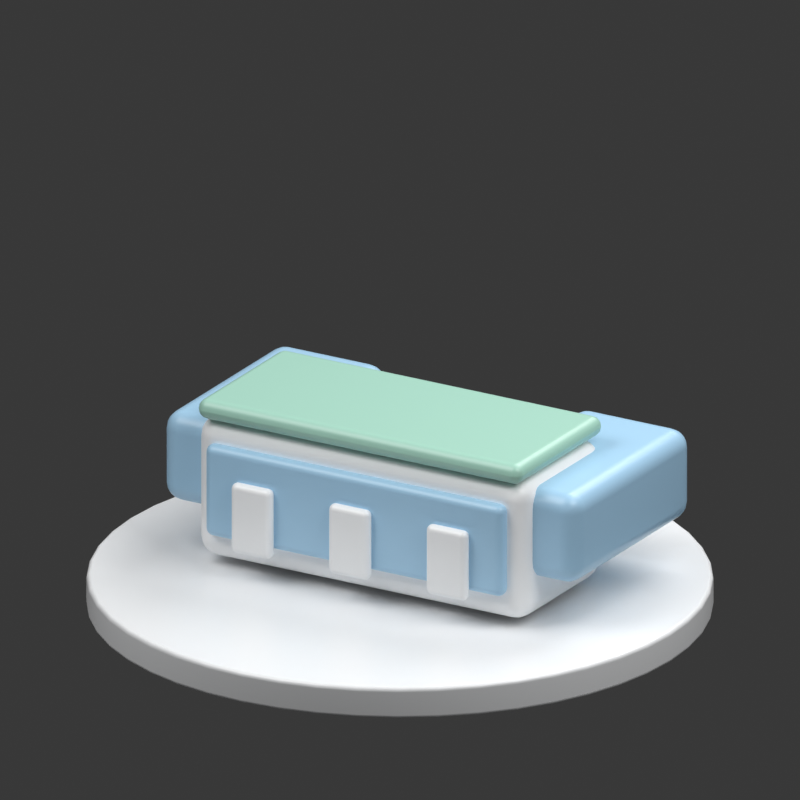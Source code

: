 # Source: terminal-t2.blend  (saved by Blender 5.2.44; exported with 4.5.12 LTS)
import bpy
from mathutils import Matrix  # noqa: F401  (used for matrix-valued properties, if any)

bpy.ops.wm.read_factory_settings(use_empty=True)
scene = bpy.context.scene
scene.name = 'Scene'

# ---- collections
col_collection = bpy.data.collections.new('Collection'); scene.collection.children.link(col_collection)

# ---- materials (node trees are filled in below, after node groups)
mat_departure_paper_001 = bpy.data.materials.new('departure paper.001')
mat_departure_sky_001 = bpy.data.materials.new('departure sky.001')
mat_departure_mint_001 = bpy.data.materials.new('departure mint.001')

# ---- material node trees
mat_departure_paper_001.use_nodes = True; mat_departure_paper_001.node_tree.nodes.clear()
_N = mat_departure_paper_001.node_tree.nodes; _L = mat_departure_paper_001.node_tree.links
n0 = _N.new('ShaderNodeBsdfPrincipled'); n0.name = 'Principled BSDF'; n0.location = (-200, 100)
n0.inputs[0].default_value = (0.9774, 0.9887, 1.0, 1.0)
n0.inputs[2].default_value = 0.32
n0.inputs[10].default_value = 0.005
n1 = _N.new('ShaderNodeOutputMaterial'); n1.name = 'Material Output'; n1.location = (200, 100)
_L.new(n0.outputs[0], n1.inputs[0])
n1.is_active_output = True
mat_departure_sky_001.use_nodes = True; mat_departure_sky_001.node_tree.nodes.clear()
_N = mat_departure_sky_001.node_tree.nodes; _L = mat_departure_sky_001.node_tree.links
n0 = _N.new('ShaderNodeBsdfPrincipled'); n0.name = 'Principled BSDF'; n0.location = (-200, 100)
n0.inputs[0].default_value = (0.4064, 0.6559, 0.8689, 1.0)
n0.inputs[2].default_value = 0.32
n0.inputs[10].default_value = 0.005
n1 = _N.new('ShaderNodeOutputMaterial'); n1.name = 'Material Output'; n1.location = (200, 100)
_L.new(n0.outputs[0], n1.inputs[0])
n1.is_active_output = True
mat_departure_mint_001.use_nodes = True; mat_departure_mint_001.node_tree.nodes.clear()
_N = mat_departure_mint_001.node_tree.nodes; _L = mat_departure_mint_001.node_tree.links
n0 = _N.new('ShaderNodeBsdfPrincipled'); n0.name = 'Principled BSDF'; n0.location = (-200, 100)
n0.inputs[0].default_value = (0.3931, 0.6739, 0.5542, 1.0)
n0.inputs[2].default_value = 0.32
n0.inputs[10].default_value = 0.005
n1 = _N.new('ShaderNodeOutputMaterial'); n1.name = 'Material Output'; n1.location = (200, 100)
_L.new(n0.outputs[0], n1.inputs[0])
n1.is_active_output = True

# ---- world
world_world = bpy.data.worlds.new('World'); scene.world = world_world
world_world.use_nodes = True; world_world.node_tree.nodes.clear()
_N = world_world.node_tree.nodes; _L = world_world.node_tree.links
n0 = _N.new('ShaderNodeOutputWorld'); n0.name = 'World Output'; n0.location = (200, 100)
n1 = _N.new('ShaderNodeBackground'); n1.name = 'Background'; n1.location = (-200, 100)
n1.inputs[0].default_value = (0.05088, 0.05088, 0.05088, 1.0)
_L.new(n1.outputs[0], n0.inputs[0])
n0.is_active_output = True
world_world.color = (0.35, 0.35, 0.35)
world_world.sun_shadow_jitter_overblur = 0.0

# ---- cameras
cam_camera_002 = bpy.data.cameras.new('Camera.002')
cam_camera_002.type = 'ORTHO'
cam_camera_002.ortho_scale = 3.75

# ---- lights
light_area_003 = bpy.data.lights.new('Area.003', 'AREA')
light_area_003.energy = 450.0
light_area_003.size = 5.0
light_area_003.size_y = 1.0
light_area_004 = bpy.data.lights.new('Area.004', 'AREA')
light_area_004.energy = 250.0
light_area_004.size = 4.0
light_area_004.size_y = 1.0
light_area_005 = bpy.data.lights.new('Area.005', 'AREA')
light_area_005.energy = 350.0
light_area_005.size = 4.0
light_area_005.size_y = 1.0

# ---- meshes
me_cylinder_001 = bpy.data.meshes.new('Cylinder.001')
me_cylinder_001.from_pydata([(0.0, 1.47, -0.08), (0.0, 1.47, 0.08), (0.1919, 1.457, -0.08), (0.1919, 1.457, 0.08), (0.3805, 1.42, -0.08), (0.3805, 1.42, 0.08), (0.5625, 1.358, -0.08), (0.5625, 1.358, 0.08), (0.735, 1.273, -0.08), (0.735, 1.273, 0.08), (0.8949, 1.166, -0.08), (0.8949, 1.166, 0.08), (1.039, 1.039, -0.08), (1.039, 1.039, 0.08), (1.166, 0.8949, -0.08), (1.166, 0.8949, 0.08), (1.273, 0.735, -0.08), (1.273, 0.735, 0.08), (1.358, 0.5625, -0.08), (1.358, 0.5625, 0.08), (1.42, 0.3805, -0.08), (1.42, 0.3805, 0.08), (1.457, 0.1919, -0.08), (1.457, 0.1919, 0.08), (1.47, 0.0, -0.08), (1.47, 0.0, 0.08), (1.457, -0.1919, -0.08), (1.457, -0.1919, 0.08), (1.42, -0.3805, -0.08), (1.42, -0.3805, 0.08), (1.358, -0.5625, -0.08), (1.358, -0.5625, 0.08), (1.273, -0.735, -0.08), (1.273, -0.735, 0.08), (1.166, -0.8949, -0.08), (1.166, -0.8949, 0.08), (1.039, -1.039, -0.08), (1.039, -1.039, 0.08), (0.8949, -1.166, -0.08), (0.8949, -1.166, 0.08), (0.735, -1.273, -0.08), (0.735, -1.273, 0.08), (0.5625, -1.358, -0.08), (0.5625, -1.358, 0.08), (0.3805, -1.42, -0.08), (0.3805, -1.42, 0.08), (0.1919, -1.457, -0.08), (0.1919, -1.457, 0.08), (0.0, -1.47, -0.08), (0.0, -1.47, 0.08), (-0.1919, -1.457, -0.08), (-0.1919, -1.457, 0.08), (-0.3805, -1.42, -0.08), (-0.3805, -1.42, 0.08), (-0.5625, -1.358, -0.08), (-0.5625, -1.358, 0.08), (-0.735, -1.273, -0.08), (-0.735, -1.273, 0.08), (-0.8949, -1.166, -0.08), (-0.8949, -1.166, 0.08), (-1.039, -1.039, -0.08), (-1.039, -1.039, 0.08), (-1.166, -0.8949, -0.08), (-1.166, -0.8949, 0.08), (-1.273, -0.735, -0.08), (-1.273, -0.735, 0.08), (-1.358, -0.5625, -0.08), (-1.358, -0.5625, 0.08), (-1.42, -0.3805, -0.08), (-1.42, -0.3805, 0.08), (-1.457, -0.1919, -0.08), (-1.457, -0.1919, 0.08), (-1.47, 0.0, -0.08), (-1.47, 0.0, 0.08), (-1.457, 0.1919, -0.08), (-1.457, 0.1919, 0.08), (-1.42, 0.3805, -0.08), (-1.42, 0.3805, 0.08), (-1.358, 0.5625, -0.08), (-1.358, 0.5625, 0.08), (-1.273, 0.735, -0.08), (-1.273, 0.735, 0.08), (-1.166, 0.8949, -0.08), (-1.166, 0.8949, 0.08), (-1.039, 1.039, -0.08), (-1.039, 1.039, 0.08), (-0.8949, 1.166, -0.08), (-0.8949, 1.166, 0.08), (-0.735, 1.273, -0.08), (-0.735, 1.273, 0.08), (-0.5625, 1.358, -0.08), (-0.5625, 1.358, 0.08), (-0.3805, 1.42, -0.08), (-0.3805, 1.42, 0.08), (-0.1919, 1.457, -0.08), (-0.1919, 1.457, 0.08)], [], [(0, 1, 3, 2), (2, 3, 5, 4), (4, 5, 7, 6), (6, 7, 9, 8), (8, 9, 11, 10), (10, 11, 13, 12), (12, 13, 15, 14), (14, 15, 17, 16), (16, 17, 19, 18), (18, 19, 21, 20), (20, 21, 23, 22), (22, 23, 25, 24), (24, 25, 27, 26), (26, 27, 29, 28), (28, 29, 31, 30), (30, 31, 33, 32), (32, 33, 35, 34), (34, 35, 37, 36), (36, 37, 39, 38), (38, 39, 41, 40), (40, 41, 43, 42), (42, 43, 45, 44), (44, 45, 47, 46), (46, 47, 49, 48), (48, 49, 51, 50), (50, 51, 53, 52), (52, 53, 55, 54), (54, 55, 57, 56), (56, 57, 59, 58), (58, 59, 61, 60), (60, 61, 63, 62), (62, 63, 65, 64), (64, 65, 67, 66), (66, 67, 69, 68), (68, 69, 71, 70), (70, 71, 73, 72), (72, 73, 75, 74), (74, 75, 77, 76), (76, 77, 79, 78), (78, 79, 81, 80), (80, 81, 83, 82), (82, 83, 85, 84), (84, 85, 87, 86), (86, 87, 89, 88), (88, 89, 91, 90), (90, 91, 93, 92), (3, 1, 95, 93, 91, 89, 87, 85, 83, 81, 79, 77, 75, 73, 71, 69, 67, 65, 63, 61, 59, 57, 55, 53, 51, 49, 47, 45, 43, 41, 39, 37, 35, 33, 31, 29, 27, 25, 23, 21, 19, 17, 15, 13, 11, 9, 7, 5), (92, 93, 95, 94), (94, 95, 1, 0), (0, 2, 4, 6, 8, 10, 12, 14, 16, 18, 20, 22, 24, 26, 28, 30, 32, 34, 36, 38, 40, 42, 44, 46, 48, 50, 52, 54, 56, 58, 60, 62, 64, 66, 68, 70, 72, 74, 76, 78, 80, 82, 84, 86, 88, 90, 92, 94)])
me_cylinder_001.polygons.foreach_set('use_smooth', [True] * 50)
_uv = me_cylinder_001.uv_layers.new(name='UVMap')
_uv.uv.foreach_set('vector', [1.0, 0.5, 1.0, 1.0, 0.9792, 1.0, 0.9792, 0.5, 0.9792, 0.5, 0.9792, 1.0, 0.9583, 1.0, 0.9583, 0.5, 0.9583, 0.5, 0.9583, 1.0, 0.9375, 1.0, 0.9375, 0.5, 0.9375, 0.5, 0.9375, 1.0, 0.9167, 1.0, 0.9167, 0.5, 0.9167, 0.5, 0.9167, 1.0, 0.8958, 1.0, 0.8958, 0.5, 0.8958, 0.5, 0.8958, 1.0, 0.875, 1.0, 0.875, 0.5, 0.875, 0.5, 0.875, 1.0, 0.8542, 1.0, 0.8542, 0.5, 0.8542, 0.5, 0.8542, 1.0, 0.8333, 1.0, 0.8333, 0.5, 0.8333, 0.5, 0.8333, 1.0, 0.8125, 1.0, 0.8125, 0.5, 0.8125, 0.5, 0.8125, 1.0, 0.7917, 1.0, 0.7917, 0.5, 0.7917, 0.5, 0.7917, 1.0, 0.7708, 1.0, 0.7708, 0.5, 0.7708, 0.5, 0.7708, 1.0, 0.75, 1.0, 0.75, 0.5, 0.75, 0.5, 0.75, 1.0, 0.7292, 1.0, 0.7292, 0.5, 0.7292, 0.5, 0.7292, 1.0, 0.7083, 1.0, 0.7083, 0.5, 0.7083, 0.5, 0.7083, 1.0, 0.6875, 1.0, 0.6875, 0.5, 0.6875, 0.5, 0.6875, 1.0, 0.6667, 1.0, 0.6667, 0.5, 0.6667, 0.5, 0.6667, 1.0, 0.6458, 1.0, 0.6458, 0.5, 0.6458, 0.5, 0.6458, 1.0, 0.625, 1.0, 0.625, 0.5, 0.625, 0.5, 0.625, 1.0, 0.6042, 1.0, 0.6042, 0.5, 0.6042, 0.5, 0.6042, 1.0, 0.5833, 1.0, 0.5833, 0.5, 0.5833, 0.5, 0.5833, 1.0, 0.5625, 1.0, 0.5625, 0.5, 0.5625, 0.5, 0.5625, 1.0, 0.5417, 1.0, 0.5417, 0.5, 0.5417, 0.5, 0.5417, 1.0, 0.5208, 1.0, 0.5208, 0.5, 0.5208, 0.5, 0.5208, 1.0, 0.5, 1.0, 0.5, 0.5, 0.5, 0.5, 0.5, 1.0, 0.4792, 1.0, 0.4792, 0.5, 0.4792, 0.5, 0.4792, 1.0, 0.4583, 1.0, 0.4583, 0.5, 0.4583, 0.5, 0.4583, 1.0, 0.4375, 1.0, 0.4375, 0.5, 0.4375, 0.5, 0.4375, 1.0, 0.4167, 1.0, 0.4167, 0.5, 0.4167, 0.5, 0.4167, 1.0, 0.3958, 1.0, 0.3958, 0.5, 0.3958, 0.5, 0.3958, 1.0, 0.375, 1.0, 0.375, 0.5, 0.375, 0.5, 0.375, 1.0, 0.3542, 1.0, 0.3542, 0.5, 0.3542, 0.5, 0.3542, 1.0, 0.3333, 1.0, 0.3333, 0.5, 0.3333, 0.5, 0.3333, 1.0, 0.3125, 1.0, 0.3125, 0.5, 0.3125, 0.5, 0.3125, 1.0, 0.2917, 1.0, 0.2917, 0.5, 0.2917, 0.5, 0.2917, 1.0, 0.2708, 1.0, 0.2708, 0.5, 0.2708, 0.5, 0.2708, 1.0, 0.25, 1.0, 0.25, 0.5, 0.25, 0.5, 0.25, 1.0, 0.2292, 1.0, 0.2292, 0.5, 0.2292, 0.5, 0.2292, 1.0, 0.2083, 1.0, 0.2083, 0.5, 0.2083, 0.5, 0.2083, 1.0, 0.1875, 1.0, 0.1875, 0.5, 0.1875, 0.5, 0.1875, 1.0, 0.1667, 1.0, 0.1667, 0.5, 0.1667, 0.5, 0.1667, 1.0, 0.1458, 1.0, 0.1458, 0.5, 0.1458, 0.5, 0.1458, 1.0, 0.125, 1.0, 0.125, 0.5, 0.125, 0.5, 0.125, 1.0, 0.1042, 1.0, 0.1042, 0.5, 0.1042, 0.5, 0.1042, 1.0, 0.08333, 1.0, 0.08333, 0.5, 0.08333, 0.5, 0.08333, 1.0, 0.0625, 1.0, 0.0625, 0.5, 0.0625, 0.5, 0.0625, 1.0, 0.04167, 1.0, 0.04167, 0.5, 0.2813, 0.4879, 0.25, 0.49, 0.2187, 0.4879, 0.1879, 0.4818, 0.1582, 0.4717, 0.13, 0.4578, 0.1039, 0.4404, 0.08029, 0.4197, 0.0596, 0.3961, 0.04215, 0.37, 0.02827, 0.3418, 0.01818, 0.3121, 0.01205, 0.2813, 0.01, 0.25, 0.01205, 0.2187, 0.01818, 0.1879, 0.02827, 0.1582, 0.04215, 0.13, 0.0596, 0.1039, 0.08029, 0.08029, 0.1039, 0.0596, 0.13, 0.04215, 0.1582, 0.02827, 0.1879, 0.01818, 0.2187, 0.01205, 0.25, 0.01, 0.2813, 0.01205, 0.3121, 0.01818, 0.3418, 0.02827, 0.37, 0.04215, 0.3961, 0.0596, 0.4197, 0.08029, 0.4404, 0.1039, 0.4578, 0.13, 0.4717, 0.1582, 0.4818, 0.1879, 0.4879, 0.2187, 0.49, 0.25, 0.4879, 0.2813, 0.4818, 0.3121, 0.4717, 0.3418, 0.4578, 0.37, 0.4404, 0.3961, 0.4197, 0.4197, 0.3961, 0.4404, 0.37, 0.4578, 0.3418, 0.4717, 0.3121, 0.4818, 0.04167, 0.5, 0.04167, 1.0, 0.02083, 1.0, 0.02083, 0.5, 0.02083, 0.5, 0.02083, 1.0, 3.763e-07, 1.0, 3.763e-07, 0.5, 0.75, 0.49, 0.7813, 0.4879, 0.8121, 0.4818, 0.8418, 0.4717, 0.87, 0.4578, 0.8961, 0.4404, 0.9197, 0.4197, 0.9404, 0.3961, 0.9578, 0.37, 0.9717, 0.3418, 0.9818, 0.3121, 0.9879, 0.2813, 0.99, 0.25, 0.9879, 0.2187, 0.9818, 0.1879, 0.9717, 0.1582, 0.9578, 0.13, 0.9404, 0.1039, 0.9197, 0.08029, 0.8961, 0.0596, 0.87, 0.04215, 0.8418, 0.02827, 0.8121, 0.01818, 0.7813, 0.01205, 0.75, 0.01, 0.7187, 0.01205, 0.6879, 0.01818, 0.6582, 0.02827, 0.63, 0.04215, 0.6039, 0.0596, 0.5803, 0.08029, 0.5596, 0.1039, 0.5422, 0.13, 0.5283, 0.1582, 0.5182, 0.1879, 0.5121, 0.2187, 0.51, 0.25, 0.5121, 0.2813, 0.5182, 0.3121, 0.5283, 0.3418, 0.5422, 0.37, 0.5596, 0.3961, 0.5803, 0.4197, 0.6039, 0.4404, 0.63, 0.4578, 0.6582, 0.4717, 0.6879, 0.4818, 0.7187, 0.4879])
me_cylinder_001.materials.append(mat_departure_paper_001)
me_cylinder_001.update()
me_cube_009 = bpy.data.meshes.new('Cube.009')
me_cube_009.from_pydata([(-0.9, -0.38, -0.35), (-0.9, -0.38, 0.35), (-0.9, 0.38, -0.35), (-0.9, 0.38, 0.35), (0.9, -0.38, -0.35), (0.9, -0.38, 0.35), (0.9, 0.38, -0.35), (0.9, 0.38, 0.35)], [], [(0, 1, 3, 2), (2, 3, 7, 6), (6, 7, 5, 4), (4, 5, 1, 0), (2, 6, 4, 0), (7, 3, 1, 5)])
_uv = me_cube_009.uv_layers.new(name='UVMap')
_uv.uv.foreach_set('vector', [0.375, 0.0, 0.625, 0.0, 0.625, 0.25, 0.375, 0.25, 0.375, 0.25, 0.625, 0.25, 0.625, 0.5, 0.375, 0.5, 0.375, 0.5, 0.625, 0.5, 0.625, 0.75, 0.375, 0.75, 0.375, 0.75, 0.625, 0.75, 0.625, 1.0, 0.375, 1.0, 0.125, 0.5, 0.375, 0.5, 0.375, 0.75, 0.125, 0.75, 0.625, 0.5, 0.875, 0.5, 0.875, 0.75, 0.625, 0.75])
me_cube_009.materials.append(mat_departure_paper_001)
me_cube_009.update()
me_cube_010 = bpy.data.meshes.new('Cube.010')
me_cube_010.from_pydata([(-0.81, -0.04, -0.23), (-0.81, -0.04, 0.23), (-0.81, 0.04, -0.23), (-0.81, 0.04, 0.23), (0.81, -0.04, -0.23), (0.81, -0.04, 0.23), (0.81, 0.04, -0.23), (0.81, 0.04, 0.23)], [], [(0, 1, 3, 2), (2, 3, 7, 6), (6, 7, 5, 4), (4, 5, 1, 0), (2, 6, 4, 0), (7, 3, 1, 5)])
_uv = me_cube_010.uv_layers.new(name='UVMap')
_uv.uv.foreach_set('vector', [0.375, 0.0, 0.625, 0.0, 0.625, 0.25, 0.375, 0.25, 0.375, 0.25, 0.625, 0.25, 0.625, 0.5, 0.375, 0.5, 0.375, 0.5, 0.625, 0.5, 0.625, 0.75, 0.375, 0.75, 0.375, 0.75, 0.625, 0.75, 0.625, 1.0, 0.375, 1.0, 0.125, 0.5, 0.375, 0.5, 0.375, 0.75, 0.125, 0.75, 0.625, 0.5, 0.875, 0.5, 0.875, 0.75, 0.625, 0.75])
me_cube_010.materials.append(mat_departure_sky_001)
me_cube_010.update()
me_cube_011 = bpy.data.meshes.new('Cube.011')
me_cube_011.from_pydata([(-0.31, -0.55, -0.225), (-0.31, -0.55, 0.225), (-0.31, 0.55, -0.225), (-0.31, 0.55, 0.225), (0.31, -0.55, -0.225), (0.31, -0.55, 0.225), (0.31, 0.55, -0.225), (0.31, 0.55, 0.225)], [], [(0, 1, 3, 2), (2, 3, 7, 6), (6, 7, 5, 4), (4, 5, 1, 0), (2, 6, 4, 0), (7, 3, 1, 5)])
_uv = me_cube_011.uv_layers.new(name='UVMap')
_uv.uv.foreach_set('vector', [0.375, 0.0, 0.625, 0.0, 0.625, 0.25, 0.375, 0.25, 0.375, 0.25, 0.625, 0.25, 0.625, 0.5, 0.375, 0.5, 0.375, 0.5, 0.625, 0.5, 0.625, 0.75, 0.375, 0.75, 0.375, 0.75, 0.625, 0.75, 0.625, 1.0, 0.375, 1.0, 0.125, 0.5, 0.375, 0.5, 0.375, 0.75, 0.125, 0.75, 0.625, 0.5, 0.875, 0.5, 0.875, 0.75, 0.625, 0.75])
me_cube_011.materials.append(mat_departure_sky_001)
me_cube_011.update()
me_cube_012 = bpy.data.meshes.new('Cube.012')
me_cube_012.from_pydata([(-0.31, -0.55, -0.225), (-0.31, -0.55, 0.225), (-0.31, 0.55, -0.225), (-0.31, 0.55, 0.225), (0.31, -0.55, -0.225), (0.31, -0.55, 0.225), (0.31, 0.55, -0.225), (0.31, 0.55, 0.225)], [], [(0, 1, 3, 2), (2, 3, 7, 6), (6, 7, 5, 4), (4, 5, 1, 0), (2, 6, 4, 0), (7, 3, 1, 5)])
_uv = me_cube_012.uv_layers.new(name='UVMap')
_uv.uv.foreach_set('vector', [0.375, 0.0, 0.625, 0.0, 0.625, 0.25, 0.375, 0.25, 0.375, 0.25, 0.625, 0.25, 0.625, 0.5, 0.375, 0.5, 0.375, 0.5, 0.625, 0.5, 0.625, 0.75, 0.375, 0.75, 0.375, 0.75, 0.625, 0.75, 0.625, 1.0, 0.375, 1.0, 0.125, 0.5, 0.375, 0.5, 0.375, 0.75, 0.125, 0.75, 0.625, 0.5, 0.875, 0.5, 0.875, 0.75, 0.625, 0.75])
me_cube_012.materials.append(mat_departure_sky_001)
me_cube_012.update()
me_cube_013 = bpy.data.meshes.new('Cube.013')
me_cube_013.from_pydata([(-0.88, -0.4, -0.05), (-0.88, -0.4, 0.05), (-0.88, 0.4, -0.05), (-0.88, 0.4, 0.05), (0.88, -0.4, -0.05), (0.88, -0.4, 0.05), (0.88, 0.4, -0.05), (0.88, 0.4, 0.05)], [], [(0, 1, 3, 2), (2, 3, 7, 6), (6, 7, 5, 4), (4, 5, 1, 0), (2, 6, 4, 0), (7, 3, 1, 5)])
_uv = me_cube_013.uv_layers.new(name='UVMap')
_uv.uv.foreach_set('vector', [0.375, 0.0, 0.625, 0.0, 0.625, 0.25, 0.375, 0.25, 0.375, 0.25, 0.625, 0.25, 0.625, 0.5, 0.375, 0.5, 0.375, 0.5, 0.625, 0.5, 0.625, 0.75, 0.375, 0.75, 0.375, 0.75, 0.625, 0.75, 0.625, 1.0, 0.375, 1.0, 0.125, 0.5, 0.375, 0.5, 0.375, 0.75, 0.125, 0.75, 0.625, 0.5, 0.875, 0.5, 0.875, 0.75, 0.625, 0.75])
me_cube_013.materials.append(mat_departure_mint_001)
me_cube_013.update()
me_cube_014 = bpy.data.meshes.new('Cube.014')
me_cube_014.from_pydata([(-0.11, -0.03, -0.175), (-0.11, -0.03, 0.175), (-0.11, 0.03, -0.175), (-0.11, 0.03, 0.175), (0.11, -0.03, -0.175), (0.11, -0.03, 0.175), (0.11, 0.03, -0.175), (0.11, 0.03, 0.175)], [], [(0, 1, 3, 2), (2, 3, 7, 6), (6, 7, 5, 4), (4, 5, 1, 0), (2, 6, 4, 0), (7, 3, 1, 5)])
_uv = me_cube_014.uv_layers.new(name='UVMap')
_uv.uv.foreach_set('vector', [0.375, 0.0, 0.625, 0.0, 0.625, 0.25, 0.375, 0.25, 0.375, 0.25, 0.625, 0.25, 0.625, 0.5, 0.375, 0.5, 0.375, 0.5, 0.625, 0.5, 0.625, 0.75, 0.375, 0.75, 0.375, 0.75, 0.625, 0.75, 0.625, 1.0, 0.375, 1.0, 0.125, 0.5, 0.375, 0.5, 0.375, 0.75, 0.125, 0.75, 0.625, 0.5, 0.875, 0.5, 0.875, 0.75, 0.625, 0.75])
me_cube_014.materials.append(mat_departure_paper_001)
me_cube_014.update()
me_cube_015 = bpy.data.meshes.new('Cube.015')
me_cube_015.from_pydata([(-0.11, -0.03, -0.175), (-0.11, -0.03, 0.175), (-0.11, 0.03, -0.175), (-0.11, 0.03, 0.175), (0.11, -0.03, -0.175), (0.11, -0.03, 0.175), (0.11, 0.03, -0.175), (0.11, 0.03, 0.175)], [], [(0, 1, 3, 2), (2, 3, 7, 6), (6, 7, 5, 4), (4, 5, 1, 0), (2, 6, 4, 0), (7, 3, 1, 5)])
_uv = me_cube_015.uv_layers.new(name='UVMap')
_uv.uv.foreach_set('vector', [0.375, 0.0, 0.625, 0.0, 0.625, 0.25, 0.375, 0.25, 0.375, 0.25, 0.625, 0.25, 0.625, 0.5, 0.375, 0.5, 0.375, 0.5, 0.625, 0.5, 0.625, 0.75, 0.375, 0.75, 0.375, 0.75, 0.625, 0.75, 0.625, 1.0, 0.375, 1.0, 0.125, 0.5, 0.375, 0.5, 0.375, 0.75, 0.125, 0.75, 0.625, 0.5, 0.875, 0.5, 0.875, 0.75, 0.625, 0.75])
me_cube_015.materials.append(mat_departure_paper_001)
me_cube_015.update()
me_cube_016 = bpy.data.meshes.new('Cube.016')
me_cube_016.from_pydata([(-0.11, -0.03, -0.175), (-0.11, -0.03, 0.175), (-0.11, 0.03, -0.175), (-0.11, 0.03, 0.175), (0.11, -0.03, -0.175), (0.11, -0.03, 0.175), (0.11, 0.03, -0.175), (0.11, 0.03, 0.175)], [], [(0, 1, 3, 2), (2, 3, 7, 6), (6, 7, 5, 4), (4, 5, 1, 0), (2, 6, 4, 0), (7, 3, 1, 5)])
_uv = me_cube_016.uv_layers.new(name='UVMap')
_uv.uv.foreach_set('vector', [0.375, 0.0, 0.625, 0.0, 0.625, 0.25, 0.375, 0.25, 0.375, 0.25, 0.625, 0.25, 0.625, 0.5, 0.375, 0.5, 0.375, 0.5, 0.625, 0.5, 0.625, 0.75, 0.375, 0.75, 0.375, 0.75, 0.625, 0.75, 0.625, 1.0, 0.375, 1.0, 0.125, 0.5, 0.375, 0.5, 0.375, 0.75, 0.125, 0.75, 0.625, 0.5, 0.875, 0.5, 0.875, 0.75, 0.625, 0.75])
me_cube_016.materials.append(mat_departure_paper_001)
me_cube_016.update()

# ---- objects
ob_small_porcelain_presentation_base = bpy.data.objects.new('Small porcelain presentation base', me_cylinder_001)
ob_broad_warm_key = bpy.data.objects.new('Broad warm key', light_area_003)
ob_soft_fill = bpy.data.objects.new('Soft fill', light_area_004)
ob_porcelain_rim = bpy.data.objects.new('Porcelain rim', light_area_005)
ob_camera = bpy.data.objects.new('Camera', cam_camera_002)
ob_terminal_main_hall = bpy.data.objects.new('Terminal main hall', me_cube_009)
ob_sky_glass_frontage = bpy.data.objects.new('Sky glass frontage', me_cube_010)
ob_terminal_wing = bpy.data.objects.new('Terminal wing', me_cube_011)
ob_terminal_wing_001 = bpy.data.objects.new('Terminal wing.001', me_cube_012)
ob_mint_roof = bpy.data.objects.new('Mint roof', me_cube_013)
ob_front_portal = bpy.data.objects.new('Front portal', me_cube_014)
ob_front_portal_001 = bpy.data.objects.new('Front portal.001', me_cube_015)
ob_front_portal_002 = bpy.data.objects.new('Front portal.002', me_cube_016)

# ---- transforms, parenting, visibility, modifiers, constraints
ob_small_porcelain_presentation_base.location = (0.0, 0.0, 0.08)
_m = ob_small_porcelain_presentation_base.modifiers.new('Rounded rim', 'BEVEL')
_m.width = 0.022
_m.width_pct = 0.022
_m.segments = 4
_m = ob_small_porcelain_presentation_base.modifiers.new('Weighted normals', 'WEIGHTED_NORMAL')
ob_broad_warm_key.location = (-3.0, -4.0, 7.0)
ob_broad_warm_key.rotation_euler = (0.6947, -4.874e-08, -0.6435)
ob_soft_fill.location = (4.0, -1.0, 5.0)
ob_soft_fill.rotation_euler = (0.8006, -3.528e-08, 1.326)
ob_porcelain_rim.location = (1.0, 4.0, 6.0)
ob_porcelain_rim.rotation_euler = (0.6896, -5.112e-08, 2.897)
ob_camera.location = (4.1, -7.0, 4.2)
ob_camera.rotation_euler = (1.199, -8.109e-08, 0.5298)
ob_terminal_main_hall.location = (0.0, 0.0, 0.55)
_m = ob_terminal_main_hall.modifiers.new('Soft sculpted edge', 'BEVEL')
_m.segments = 5
_m = ob_terminal_main_hall.modifiers.new('Weighted normals', 'WEIGHTED_NORMAL')
ob_sky_glass_frontage.location = (0.0, -0.4, 0.57)
_m = ob_sky_glass_frontage.modifiers.new('Soft sculpted edge', 'BEVEL')
_m.width = 0.045
_m.width_pct = 0.045
_m.segments = 5
_m = ob_sky_glass_frontage.modifiers.new('Weighted normals', 'WEIGHTED_NORMAL')
ob_terminal_wing.location = (-0.82, 0.25, 0.63)
_m = ob_terminal_wing.modifiers.new('Soft sculpted edge', 'BEVEL')
_m.width = 0.09
_m.width_pct = 0.09
_m.segments = 5
_m = ob_terminal_wing.modifiers.new('Weighted normals', 'WEIGHTED_NORMAL')
ob_terminal_wing_001.location = (0.82, 0.25, 0.63)
_m = ob_terminal_wing_001.modifiers.new('Soft sculpted edge', 'BEVEL')
_m.width = 0.09
_m.width_pct = 0.09
_m.segments = 5
_m = ob_terminal_wing_001.modifiers.new('Weighted normals', 'WEIGHTED_NORMAL')
ob_mint_roof.location = (0.0, 0.0, 0.95)
_m = ob_mint_roof.modifiers.new('Soft sculpted edge', 'BEVEL')
_m.width = 0.06
_m.width_pct = 0.06
_m.segments = 5
_m = ob_mint_roof.modifiers.new('Weighted normals', 'WEIGHTED_NORMAL')
ob_front_portal.location = (-0.53, -0.46, 0.48)
_m = ob_front_portal.modifiers.new('Soft sculpted edge', 'BEVEL')
_m.width = 0.03
_m.width_pct = 0.03
_m.segments = 5
_m = ob_front_portal.modifiers.new('Weighted normals', 'WEIGHTED_NORMAL')
ob_front_portal_001.location = (0.0, -0.46, 0.48)
_m = ob_front_portal_001.modifiers.new('Soft sculpted edge', 'BEVEL')
_m.width = 0.03
_m.width_pct = 0.03
_m.segments = 5
_m = ob_front_portal_001.modifiers.new('Weighted normals', 'WEIGHTED_NORMAL')
ob_front_portal_002.location = (0.53, -0.46, 0.48)
_m = ob_front_portal_002.modifiers.new('Soft sculpted edge', 'BEVEL')
_m.width = 0.03
_m.width_pct = 0.03
_m.segments = 5
_m = ob_front_portal_002.modifiers.new('Weighted normals', 'WEIGHTED_NORMAL')

# ---- collection membership
col_collection.objects.link(ob_small_porcelain_presentation_base)
col_collection.objects.link(ob_broad_warm_key)
col_collection.objects.link(ob_soft_fill)
col_collection.objects.link(ob_porcelain_rim)
col_collection.objects.link(ob_camera)
col_collection.objects.link(ob_terminal_main_hall)
col_collection.objects.link(ob_sky_glass_frontage)
col_collection.objects.link(ob_terminal_wing)
col_collection.objects.link(ob_terminal_wing_001)
col_collection.objects.link(ob_mint_roof)
col_collection.objects.link(ob_front_portal)
col_collection.objects.link(ob_front_portal_001)
col_collection.objects.link(ob_front_portal_002)

# ---- scene / render settings (as saved in the file)
scene.camera = ob_camera
scene.frame_start = 1; scene.frame_end = 250; scene.frame_set(1)
scene.render.engine = 'CYCLES'
scene.render.image_settings.file_format = 'WEBP'
scene.render.image_settings.quality = 88
scene.render.resolution_x = 256
scene.render.resolution_y = 256
scene.render.film_transparent = True
scene.render.bake_bias = 0.0
scene.render.bake_samples = 0
scene.render.compositor_device = 'GPU'
scene.cycles.samples = 24
scene.eevee.use_volume_custom_range = False
scene.eevee.fast_gi_thickness_near = 0.1
scene.eevee.fast_gi_thickness_far = 0.0
scene.eevee.ray_tracing_options.screen_trace_thickness = 0.1
scene.view_settings.view_transform = 'Standard'
scene.view_settings.exposure = -0.35
bpy.context.view_layer.update()
